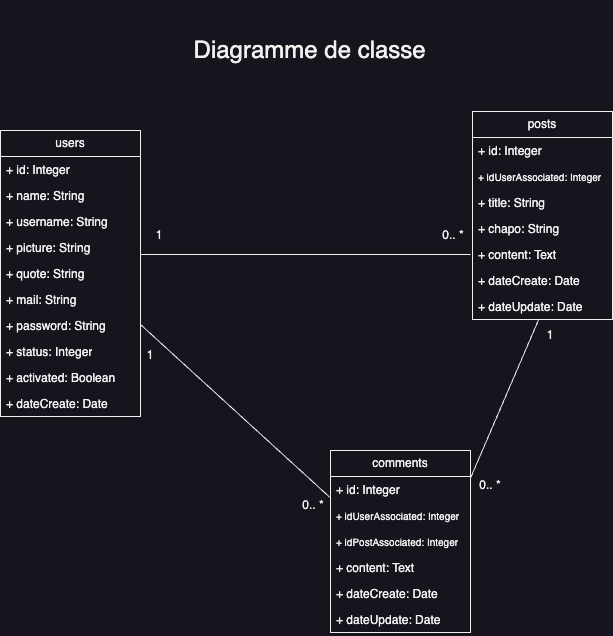

The diagram above was exported from draw.io. Its source (the exported page's mxGraphModel, read from the mxfile embedded in the PNG):
<mxGraphModel dx="1242" dy="827" grid="1" gridSize="10" guides="1" tooltips="1" connect="1" arrows="1" fold="1" page="1" pageScale="1" pageWidth="2339" pageHeight="3300" math="0" shadow="0">
  <root>
    <mxCell id="0" />
    <mxCell id="1" parent="0" />
    <mxCell id="QE-58zwW_9_cx1ayEphe-1" value="users" style="swimlane;fontStyle=0;childLayout=stackLayout;horizontal=1;startSize=26;fillColor=none;horizontalStack=0;resizeParent=1;resizeParentMax=0;resizeLast=0;collapsible=1;marginBottom=0;whiteSpace=wrap;html=1;strokeWidth=1;" parent="1" vertex="1">
      <mxGeometry x="440" y="160" width="140" height="286" as="geometry" />
    </mxCell>
    <mxCell id="QE-58zwW_9_cx1ayEphe-2" value="+ id: Integer" style="text;strokeColor=none;fillColor=none;align=left;verticalAlign=top;spacingLeft=4;spacingRight=4;overflow=hidden;rotatable=0;points=[[0,0.5],[1,0.5]];portConstraint=eastwest;whiteSpace=wrap;html=1;strokeWidth=1;" parent="QE-58zwW_9_cx1ayEphe-1" vertex="1">
      <mxGeometry y="26" width="140" height="26" as="geometry" />
    </mxCell>
    <mxCell id="QE-58zwW_9_cx1ayEphe-3" value="+ name: String" style="text;strokeColor=none;fillColor=none;align=left;verticalAlign=top;spacingLeft=4;spacingRight=4;overflow=hidden;rotatable=0;points=[[0,0.5],[1,0.5]];portConstraint=eastwest;whiteSpace=wrap;html=1;strokeWidth=1;" parent="QE-58zwW_9_cx1ayEphe-1" vertex="1">
      <mxGeometry y="52" width="140" height="26" as="geometry" />
    </mxCell>
    <mxCell id="QE-58zwW_9_cx1ayEphe-4" value="+ username: String" style="text;strokeColor=none;fillColor=none;align=left;verticalAlign=top;spacingLeft=4;spacingRight=4;overflow=hidden;rotatable=0;points=[[0,0.5],[1,0.5]];portConstraint=eastwest;whiteSpace=wrap;html=1;strokeWidth=1;" parent="QE-58zwW_9_cx1ayEphe-1" vertex="1">
      <mxGeometry y="78" width="140" height="26" as="geometry" />
    </mxCell>
    <mxCell id="QE-58zwW_9_cx1ayEphe-6" value="+ picture: String" style="text;strokeColor=none;fillColor=none;align=left;verticalAlign=top;spacingLeft=4;spacingRight=4;overflow=hidden;rotatable=0;points=[[0,0.5],[1,0.5]];portConstraint=eastwest;whiteSpace=wrap;html=1;strokeWidth=1;" parent="QE-58zwW_9_cx1ayEphe-1" vertex="1">
      <mxGeometry y="104" width="140" height="26" as="geometry" />
    </mxCell>
    <mxCell id="QE-58zwW_9_cx1ayEphe-35" value="+ quote: String" style="text;strokeColor=none;fillColor=none;align=left;verticalAlign=top;spacingLeft=4;spacingRight=4;overflow=hidden;rotatable=0;points=[[0,0.5],[1,0.5]];portConstraint=eastwest;whiteSpace=wrap;html=1;strokeWidth=1;" parent="QE-58zwW_9_cx1ayEphe-1" vertex="1">
      <mxGeometry y="130" width="140" height="26" as="geometry" />
    </mxCell>
    <mxCell id="QE-58zwW_9_cx1ayEphe-8" value="+ mail: String" style="text;strokeColor=none;fillColor=none;align=left;verticalAlign=top;spacingLeft=4;spacingRight=4;overflow=hidden;rotatable=0;points=[[0,0.5],[1,0.5]];portConstraint=eastwest;whiteSpace=wrap;html=1;strokeWidth=1;" parent="QE-58zwW_9_cx1ayEphe-1" vertex="1">
      <mxGeometry y="156" width="140" height="26" as="geometry" />
    </mxCell>
    <mxCell id="QE-58zwW_9_cx1ayEphe-7" value="+ password: String" style="text;strokeColor=none;fillColor=none;align=left;verticalAlign=top;spacingLeft=4;spacingRight=4;overflow=hidden;rotatable=0;points=[[0,0.5],[1,0.5]];portConstraint=eastwest;whiteSpace=wrap;html=1;strokeWidth=1;" parent="QE-58zwW_9_cx1ayEphe-1" vertex="1">
      <mxGeometry y="182" width="140" height="26" as="geometry" />
    </mxCell>
    <mxCell id="QE-58zwW_9_cx1ayEphe-9" value="+ status: Integer" style="text;strokeColor=none;fillColor=none;align=left;verticalAlign=top;spacingLeft=4;spacingRight=4;overflow=hidden;rotatable=0;points=[[0,0.5],[1,0.5]];portConstraint=eastwest;whiteSpace=wrap;html=1;strokeWidth=1;" parent="QE-58zwW_9_cx1ayEphe-1" vertex="1">
      <mxGeometry y="208" width="140" height="26" as="geometry" />
    </mxCell>
    <mxCell id="QE-58zwW_9_cx1ayEphe-11" value="+ activated: Boolean" style="text;strokeColor=none;fillColor=none;align=left;verticalAlign=top;spacingLeft=4;spacingRight=4;overflow=hidden;rotatable=0;points=[[0,0.5],[1,0.5]];portConstraint=eastwest;whiteSpace=wrap;html=1;strokeWidth=1;" parent="QE-58zwW_9_cx1ayEphe-1" vertex="1">
      <mxGeometry y="234" width="140" height="26" as="geometry" />
    </mxCell>
    <mxCell id="QE-58zwW_9_cx1ayEphe-10" value="+ dateCreate: Date" style="text;strokeColor=none;fillColor=none;align=left;verticalAlign=top;spacingLeft=4;spacingRight=4;overflow=hidden;rotatable=0;points=[[0,0.5],[1,0.5]];portConstraint=eastwest;whiteSpace=wrap;html=1;strokeWidth=1;" parent="QE-58zwW_9_cx1ayEphe-1" vertex="1">
      <mxGeometry y="260" width="140" height="26" as="geometry" />
    </mxCell>
    <mxCell id="QE-58zwW_9_cx1ayEphe-12" value="posts" style="swimlane;fontStyle=0;childLayout=stackLayout;horizontal=1;startSize=26;fillColor=none;horizontalStack=0;resizeParent=1;resizeParentMax=0;resizeLast=0;collapsible=1;marginBottom=0;whiteSpace=wrap;html=1;strokeWidth=1;" parent="1" vertex="1">
      <mxGeometry x="912" y="141" width="140" height="208" as="geometry" />
    </mxCell>
    <mxCell id="QE-58zwW_9_cx1ayEphe-13" value="+ id: Integer" style="text;strokeColor=none;fillColor=none;align=left;verticalAlign=top;spacingLeft=4;spacingRight=4;overflow=hidden;rotatable=0;points=[[0,0.5],[1,0.5]];portConstraint=eastwest;whiteSpace=wrap;html=1;strokeWidth=1;" parent="QE-58zwW_9_cx1ayEphe-12" vertex="1">
      <mxGeometry y="26" width="140" height="26" as="geometry" />
    </mxCell>
    <mxCell id="QE-58zwW_9_cx1ayEphe-22" value="&lt;font style=&quot;font-size: 10px;&quot;&gt;+ idUserAssociated: Integer&lt;/font&gt;" style="text;strokeColor=none;fillColor=none;align=left;verticalAlign=top;spacingLeft=4;spacingRight=4;overflow=hidden;rotatable=0;points=[[0,0.5],[1,0.5]];portConstraint=eastwest;whiteSpace=wrap;html=1;strokeWidth=1;" parent="QE-58zwW_9_cx1ayEphe-12" vertex="1">
      <mxGeometry y="52" width="140" height="26" as="geometry" />
    </mxCell>
    <mxCell id="QE-58zwW_9_cx1ayEphe-14" value="+ title: String" style="text;strokeColor=none;fillColor=none;align=left;verticalAlign=top;spacingLeft=4;spacingRight=4;overflow=hidden;rotatable=0;points=[[0,0.5],[1,0.5]];portConstraint=eastwest;whiteSpace=wrap;html=1;strokeWidth=1;" parent="QE-58zwW_9_cx1ayEphe-12" vertex="1">
      <mxGeometry y="78" width="140" height="26" as="geometry" />
    </mxCell>
    <mxCell id="QE-58zwW_9_cx1ayEphe-15" value="+ chapo: String" style="text;strokeColor=none;fillColor=none;align=left;verticalAlign=top;spacingLeft=4;spacingRight=4;overflow=hidden;rotatable=0;points=[[0,0.5],[1,0.5]];portConstraint=eastwest;whiteSpace=wrap;html=1;strokeWidth=1;" parent="QE-58zwW_9_cx1ayEphe-12" vertex="1">
      <mxGeometry y="104" width="140" height="26" as="geometry" />
    </mxCell>
    <mxCell id="QE-58zwW_9_cx1ayEphe-16" value="+ content: Text" style="text;strokeColor=none;fillColor=none;align=left;verticalAlign=top;spacingLeft=4;spacingRight=4;overflow=hidden;rotatable=0;points=[[0,0.5],[1,0.5]];portConstraint=eastwest;whiteSpace=wrap;html=1;strokeWidth=1;" parent="QE-58zwW_9_cx1ayEphe-12" vertex="1">
      <mxGeometry y="130" width="140" height="26" as="geometry" />
    </mxCell>
    <mxCell id="QE-58zwW_9_cx1ayEphe-17" value="+ dateCreate: Date" style="text;strokeColor=none;fillColor=none;align=left;verticalAlign=top;spacingLeft=4;spacingRight=4;overflow=hidden;rotatable=0;points=[[0,0.5],[1,0.5]];portConstraint=eastwest;whiteSpace=wrap;html=1;strokeWidth=1;" parent="QE-58zwW_9_cx1ayEphe-12" vertex="1">
      <mxGeometry y="156" width="140" height="26" as="geometry" />
    </mxCell>
    <mxCell id="QE-58zwW_9_cx1ayEphe-43" value="+ dateUpdate: Date" style="text;strokeColor=none;fillColor=none;align=left;verticalAlign=top;spacingLeft=4;spacingRight=4;overflow=hidden;rotatable=0;points=[[0,0.5],[1,0.5]];portConstraint=eastwest;whiteSpace=wrap;html=1;strokeWidth=1;" parent="QE-58zwW_9_cx1ayEphe-12" vertex="1">
      <mxGeometry y="182" width="140" height="26" as="geometry" />
    </mxCell>
    <mxCell id="QE-58zwW_9_cx1ayEphe-23" value="comments" style="swimlane;fontStyle=0;childLayout=stackLayout;horizontal=1;startSize=26;fillColor=none;horizontalStack=0;resizeParent=1;resizeParentMax=0;resizeLast=0;collapsible=1;marginBottom=0;whiteSpace=wrap;html=1;strokeWidth=1;" parent="1" vertex="1">
      <mxGeometry x="770" y="480" width="140" height="182" as="geometry" />
    </mxCell>
    <mxCell id="QE-58zwW_9_cx1ayEphe-24" value="+ id: Integer" style="text;strokeColor=none;fillColor=none;align=left;verticalAlign=top;spacingLeft=4;spacingRight=4;overflow=hidden;rotatable=0;points=[[0,0.5],[1,0.5]];portConstraint=eastwest;whiteSpace=wrap;html=1;strokeWidth=1;" parent="QE-58zwW_9_cx1ayEphe-23" vertex="1">
      <mxGeometry y="26" width="140" height="26" as="geometry" />
    </mxCell>
    <mxCell id="QE-58zwW_9_cx1ayEphe-25" value="&lt;font style=&quot;font-size: 10px;&quot;&gt;+ idUserAssociated: Integer&lt;/font&gt;" style="text;strokeColor=none;fillColor=none;align=left;verticalAlign=top;spacingLeft=4;spacingRight=4;overflow=hidden;rotatable=0;points=[[0,0.5],[1,0.5]];portConstraint=eastwest;whiteSpace=wrap;html=1;strokeWidth=1;" parent="QE-58zwW_9_cx1ayEphe-23" vertex="1">
      <mxGeometry y="52" width="140" height="26" as="geometry" />
    </mxCell>
    <mxCell id="QE-58zwW_9_cx1ayEphe-30" value="&lt;font style=&quot;font-size: 10px;&quot;&gt;+ idPostAssociated: Integer&lt;/font&gt;" style="text;strokeColor=none;fillColor=none;align=left;verticalAlign=top;spacingLeft=4;spacingRight=4;overflow=hidden;rotatable=0;points=[[0,0.5],[1,0.5]];portConstraint=eastwest;whiteSpace=wrap;html=1;strokeWidth=1;" parent="QE-58zwW_9_cx1ayEphe-23" vertex="1">
      <mxGeometry y="78" width="140" height="26" as="geometry" />
    </mxCell>
    <mxCell id="QE-58zwW_9_cx1ayEphe-28" value="+ content: Text" style="text;strokeColor=none;fillColor=none;align=left;verticalAlign=top;spacingLeft=4;spacingRight=4;overflow=hidden;rotatable=0;points=[[0,0.5],[1,0.5]];portConstraint=eastwest;whiteSpace=wrap;html=1;strokeWidth=1;" parent="QE-58zwW_9_cx1ayEphe-23" vertex="1">
      <mxGeometry y="104" width="140" height="26" as="geometry" />
    </mxCell>
    <mxCell id="QE-58zwW_9_cx1ayEphe-29" value="+ dateCreate: Date" style="text;strokeColor=none;fillColor=none;align=left;verticalAlign=top;spacingLeft=4;spacingRight=4;overflow=hidden;rotatable=0;points=[[0,0.5],[1,0.5]];portConstraint=eastwest;whiteSpace=wrap;html=1;strokeWidth=1;" parent="QE-58zwW_9_cx1ayEphe-23" vertex="1">
      <mxGeometry y="130" width="140" height="26" as="geometry" />
    </mxCell>
    <mxCell id="QE-58zwW_9_cx1ayEphe-45" value="+ dateUpdate: Date" style="text;strokeColor=none;fillColor=none;align=left;verticalAlign=top;spacingLeft=4;spacingRight=4;overflow=hidden;rotatable=0;points=[[0,0.5],[1,0.5]];portConstraint=eastwest;whiteSpace=wrap;html=1;strokeWidth=1;" parent="QE-58zwW_9_cx1ayEphe-23" vertex="1">
      <mxGeometry y="156" width="140" height="26" as="geometry" />
    </mxCell>
    <mxCell id="QE-58zwW_9_cx1ayEphe-31" value="" style="line;strokeWidth=1;fillColor=none;align=left;verticalAlign=middle;spacingTop=-1;spacingLeft=3;spacingRight=3;rotatable=0;labelPosition=right;points=[];portConstraint=eastwest;strokeColor=inherit;" parent="1" vertex="1">
      <mxGeometry x="580" y="280" width="330" height="8" as="geometry" />
    </mxCell>
    <mxCell id="QE-58zwW_9_cx1ayEphe-33" value="" style="endArrow=none;html=1;rounded=0;entryX=1;entryY=0.5;entryDx=0;entryDy=0;exitX=-0.001;exitY=0.819;exitDx=0;exitDy=0;exitPerimeter=0;" parent="1" source="QE-58zwW_9_cx1ayEphe-24" edge="1">
      <mxGeometry width="50" height="50" relative="1" as="geometry">
        <mxPoint x="768.3199999999999" y="528.894" as="sourcePoint" />
        <mxPoint x="580" y="354" as="targetPoint" />
      </mxGeometry>
    </mxCell>
    <mxCell id="QE-58zwW_9_cx1ayEphe-34" value="" style="endArrow=none;html=1;rounded=0;exitX=0.998;exitY=0.24;exitDx=0;exitDy=0;exitPerimeter=0;entryX=0.474;entryY=1.141;entryDx=0;entryDy=0;entryPerimeter=0;" parent="1" edge="1">
      <mxGeometry width="50" height="50" relative="1" as="geometry">
        <mxPoint x="909.72" y="508.24" as="sourcePoint" />
        <mxPoint x="978.3600000000001" y="348.66600000000005" as="targetPoint" />
        <Array as="points" />
      </mxGeometry>
    </mxCell>
    <mxCell id="QE-58zwW_9_cx1ayEphe-36" value="0.. *" style="text;html=1;strokeColor=none;fillColor=none;align=center;verticalAlign=middle;whiteSpace=wrap;rounded=0;" parent="1" vertex="1">
      <mxGeometry x="863" y="250" width="60" height="30" as="geometry" />
    </mxCell>
    <mxCell id="QE-58zwW_9_cx1ayEphe-37" value="0.. *" style="text;html=1;strokeColor=none;fillColor=none;align=center;verticalAlign=middle;whiteSpace=wrap;rounded=0;" parent="1" vertex="1">
      <mxGeometry x="723" y="520" width="60" height="30" as="geometry" />
    </mxCell>
    <mxCell id="QE-58zwW_9_cx1ayEphe-38" value="1" style="text;html=1;strokeColor=none;fillColor=none;align=center;verticalAlign=middle;whiteSpace=wrap;rounded=0;" parent="1" vertex="1">
      <mxGeometry x="569" y="250" width="60" height="30" as="geometry" />
    </mxCell>
    <mxCell id="QE-58zwW_9_cx1ayEphe-39" value="0.. *" style="text;html=1;strokeColor=none;fillColor=none;align=center;verticalAlign=middle;whiteSpace=wrap;rounded=0;" parent="1" vertex="1">
      <mxGeometry x="900" y="500" width="60" height="30" as="geometry" />
    </mxCell>
    <mxCell id="QE-58zwW_9_cx1ayEphe-40" value="1" style="text;html=1;strokeColor=none;fillColor=none;align=center;verticalAlign=middle;whiteSpace=wrap;rounded=0;" parent="1" vertex="1">
      <mxGeometry x="960" y="350" width="60" height="30" as="geometry" />
    </mxCell>
    <mxCell id="QE-58zwW_9_cx1ayEphe-41" value="1" style="text;html=1;strokeColor=none;fillColor=none;align=center;verticalAlign=middle;whiteSpace=wrap;rounded=0;" parent="1" vertex="1">
      <mxGeometry x="560" y="370" width="60" height="30" as="geometry" />
    </mxCell>
    <mxCell id="QE-58zwW_9_cx1ayEphe-42" value="&lt;font style=&quot;font-size: 24px;&quot;&gt;Diagramme de classe&amp;nbsp;&lt;/font&gt;" style="text;html=1;strokeColor=none;fillColor=none;align=center;verticalAlign=middle;whiteSpace=wrap;rounded=0;" parent="1" vertex="1">
      <mxGeometry x="583" y="30" width="340" height="100" as="geometry" />
    </mxCell>
  </root>
</mxGraphModel>